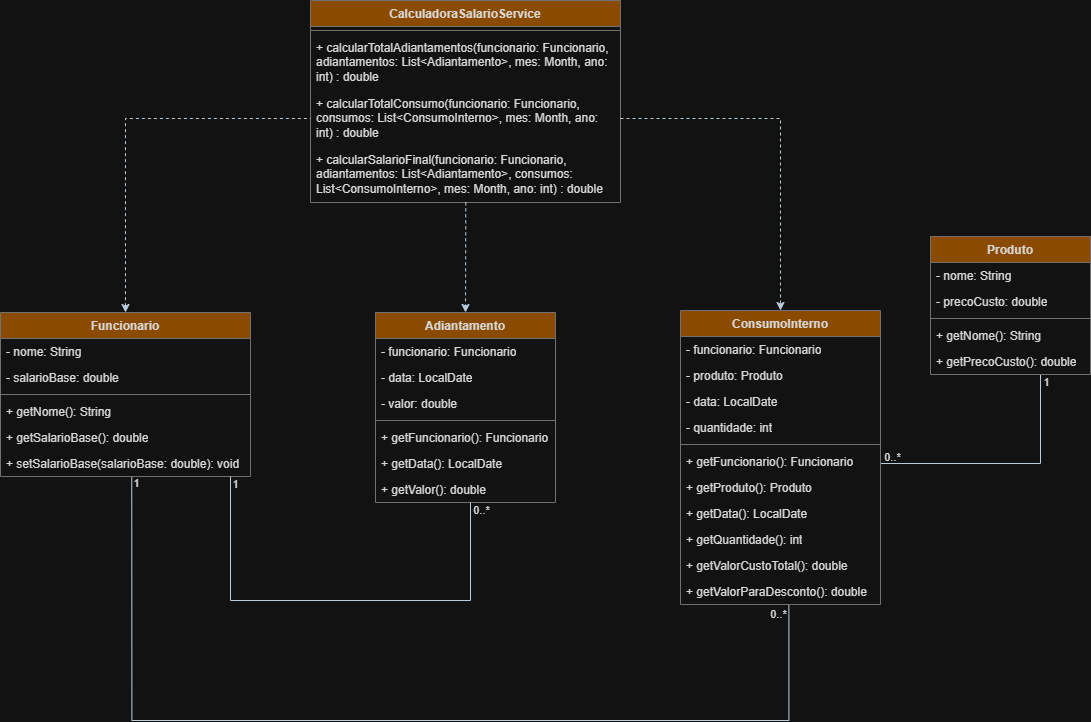

The diagram above was exported from draw.io. Its source (the exported page's mxGraphModel, read from the mxfile embedded in the PNG):
<mxGraphModel dx="1990" dy="1162" grid="1" gridSize="10" guides="1" tooltips="1" connect="1" arrows="1" fold="1" page="1" pageScale="1" pageWidth="1169" pageHeight="827" math="0" shadow="0">
  <root>
    <mxCell id="0" />
    <mxCell id="1" parent="0" />
    <mxCell id="PRNiosEf3bPMJp4zPliy-44" edge="1" parent="1" source="PRNiosEf3bPMJp4zPliy-23" style="edgeStyle=orthogonalEdgeStyle;rounded=0;orthogonalLoop=1;jettySize=auto;html=1;exitX=0.525;exitY=0.982;exitDx=0;exitDy=0;exitPerimeter=0;endArrow=none;endFill=0;entryX=0.542;entryY=1.026;entryDx=0;entryDy=0;entryPerimeter=0;labelBackgroundColor=none;fontColor=default;strokeColor=#182E3E;" target="PRNiosEf3bPMJp4zPliy-38">
      <mxGeometry relative="1" as="geometry">
        <Array as="points">
          <mxPoint x="171" y="760" />
          <mxPoint x="828" y="760" />
        </Array>
        <mxPoint x="270" y="631.9999999999999" as="sourcePoint" />
        <mxPoint x="829" y="622" as="targetPoint" />
      </mxGeometry>
    </mxCell>
    <mxCell id="PRNiosEf3bPMJp4zPliy-45" connectable="0" parent="PRNiosEf3bPMJp4zPliy-44" style="edgeLabel;html=1;align=center;verticalAlign=middle;resizable=0;points=[];labelBackgroundColor=none;rounded=0;fontColor=#1A1A1A;" value="1" vertex="1">
      <mxGeometry relative="1" x="-0.9637" as="geometry">
        <mxPoint x="4" y="-12" as="offset" />
      </mxGeometry>
    </mxCell>
    <mxCell id="PRNiosEf3bPMJp4zPliy-46" connectable="0" parent="PRNiosEf3bPMJp4zPliy-44" style="edgeLabel;html=1;align=center;verticalAlign=middle;resizable=0;points=[];labelBackgroundColor=none;rounded=0;fontColor=#1A1A1A;" value="0..*" vertex="1">
      <mxGeometry relative="1" x="0.9485" as="geometry">
        <mxPoint x="-11" y="-18" as="offset" />
      </mxGeometry>
    </mxCell>
    <mxCell id="PRNiosEf3bPMJp4zPliy-1" parent="1" style="swimlane;fontStyle=1;align=center;verticalAlign=top;childLayout=stackLayout;horizontal=1;startSize=26;horizontalStack=0;resizeParent=1;resizeParentMax=0;resizeLast=0;collapsible=1;marginBottom=0;whiteSpace=wrap;html=1;labelBackgroundColor=none;rounded=0;fillColor=#F5AB50;strokeColor=#909090;fontColor=#1A1A1A;" value="Funcionario" vertex="1">
      <mxGeometry height="164" width="250" x="40" y="352" as="geometry" />
    </mxCell>
    <mxCell id="PRNiosEf3bPMJp4zPliy-2" parent="PRNiosEf3bPMJp4zPliy-1" style="text;align=left;verticalAlign=top;spacingLeft=4;spacingRight=4;overflow=hidden;rotatable=0;points=[[0,0.5],[1,0.5]];portConstraint=eastwest;whiteSpace=wrap;html=1;labelBackgroundColor=none;rounded=0;fontColor=#1A1A1A;" value="- nome: String" vertex="1">
      <mxGeometry height="26" width="250" y="26" as="geometry" />
    </mxCell>
    <mxCell id="PRNiosEf3bPMJp4zPliy-21" parent="PRNiosEf3bPMJp4zPliy-1" style="text;align=left;verticalAlign=top;spacingLeft=4;spacingRight=4;overflow=hidden;rotatable=0;points=[[0,0.5],[1,0.5]];portConstraint=eastwest;whiteSpace=wrap;html=1;labelBackgroundColor=none;rounded=0;fontColor=#1A1A1A;" value="- salarioBase: double" vertex="1">
      <mxGeometry height="26" width="250" y="52" as="geometry" />
    </mxCell>
    <mxCell id="PRNiosEf3bPMJp4zPliy-3" parent="PRNiosEf3bPMJp4zPliy-1" style="line;strokeWidth=1;align=left;verticalAlign=middle;spacingTop=-1;spacingLeft=3;spacingRight=3;rotatable=0;labelPosition=right;points=[];portConstraint=eastwest;labelBackgroundColor=none;rounded=0;fillColor=#F5AB50;strokeColor=#909090;fontColor=#1A1A1A;" value="" vertex="1">
      <mxGeometry height="8" width="250" y="78" as="geometry" />
    </mxCell>
    <mxCell id="PRNiosEf3bPMJp4zPliy-4" parent="PRNiosEf3bPMJp4zPliy-1" style="text;align=left;verticalAlign=top;spacingLeft=4;spacingRight=4;overflow=hidden;rotatable=0;points=[[0,0.5],[1,0.5]];portConstraint=eastwest;whiteSpace=wrap;html=1;labelBackgroundColor=none;rounded=0;fontColor=#1A1A1A;" value="+ getNome(): String" vertex="1">
      <mxGeometry height="26" width="250" y="86" as="geometry" />
    </mxCell>
    <mxCell id="PRNiosEf3bPMJp4zPliy-22" parent="PRNiosEf3bPMJp4zPliy-1" style="text;align=left;verticalAlign=top;spacingLeft=4;spacingRight=4;overflow=hidden;rotatable=0;points=[[0,0.5],[1,0.5]];portConstraint=eastwest;whiteSpace=wrap;html=1;labelBackgroundColor=none;rounded=0;fontColor=#1A1A1A;" value="+ getSalarioBase(): double" vertex="1">
      <mxGeometry height="26" width="250" y="112" as="geometry" />
    </mxCell>
    <mxCell id="PRNiosEf3bPMJp4zPliy-23" parent="PRNiosEf3bPMJp4zPliy-1" style="text;align=left;verticalAlign=top;spacingLeft=4;spacingRight=4;overflow=hidden;rotatable=0;points=[[0,0.5],[1,0.5]];portConstraint=eastwest;whiteSpace=wrap;html=1;labelBackgroundColor=none;rounded=0;fontColor=#1A1A1A;" value="+ setSalarioBase(salarioBase: double): void" vertex="1">
      <mxGeometry height="26" width="250" y="138" as="geometry" />
    </mxCell>
    <mxCell id="PRNiosEf3bPMJp4zPliy-5" parent="1" style="swimlane;fontStyle=1;align=center;verticalAlign=top;childLayout=stackLayout;horizontal=1;startSize=26;horizontalStack=0;resizeParent=1;resizeParentMax=0;resizeLast=0;collapsible=1;marginBottom=0;whiteSpace=wrap;html=1;labelBackgroundColor=none;rounded=0;fillColor=#F5AB50;strokeColor=#909090;fontColor=#1A1A1A;" value="Adiantamento" vertex="1">
      <mxGeometry height="190" width="180" x="415" y="352" as="geometry" />
    </mxCell>
    <mxCell id="PRNiosEf3bPMJp4zPliy-6" parent="PRNiosEf3bPMJp4zPliy-5" style="text;align=left;verticalAlign=top;spacingLeft=4;spacingRight=4;overflow=hidden;rotatable=0;points=[[0,0.5],[1,0.5]];portConstraint=eastwest;whiteSpace=wrap;html=1;labelBackgroundColor=none;rounded=0;fontColor=#1A1A1A;" value="- funcionario: Funcionario" vertex="1">
      <mxGeometry height="26" width="180" y="26" as="geometry" />
    </mxCell>
    <mxCell id="PRNiosEf3bPMJp4zPliy-24" parent="PRNiosEf3bPMJp4zPliy-5" style="text;align=left;verticalAlign=top;spacingLeft=4;spacingRight=4;overflow=hidden;rotatable=0;points=[[0,0.5],[1,0.5]];portConstraint=eastwest;whiteSpace=wrap;html=1;labelBackgroundColor=none;rounded=0;fontColor=#1A1A1A;" value="- data: LocalDate" vertex="1">
      <mxGeometry height="26" width="180" y="52" as="geometry" />
    </mxCell>
    <mxCell id="PRNiosEf3bPMJp4zPliy-26" parent="PRNiosEf3bPMJp4zPliy-5" style="text;align=left;verticalAlign=top;spacingLeft=4;spacingRight=4;overflow=hidden;rotatable=0;points=[[0,0.5],[1,0.5]];portConstraint=eastwest;whiteSpace=wrap;html=1;labelBackgroundColor=none;rounded=0;fontColor=#1A1A1A;" value="- valor: double" vertex="1">
      <mxGeometry height="26" width="180" y="78" as="geometry" />
    </mxCell>
    <mxCell id="PRNiosEf3bPMJp4zPliy-7" parent="PRNiosEf3bPMJp4zPliy-5" style="line;strokeWidth=1;align=left;verticalAlign=middle;spacingTop=-1;spacingLeft=3;spacingRight=3;rotatable=0;labelPosition=right;points=[];portConstraint=eastwest;labelBackgroundColor=none;rounded=0;fillColor=#F5AB50;strokeColor=#909090;fontColor=#1A1A1A;" value="" vertex="1">
      <mxGeometry height="8" width="180" y="104" as="geometry" />
    </mxCell>
    <mxCell id="PRNiosEf3bPMJp4zPliy-8" parent="PRNiosEf3bPMJp4zPliy-5" style="text;align=left;verticalAlign=top;spacingLeft=4;spacingRight=4;overflow=hidden;rotatable=0;points=[[0,0.5],[1,0.5]];portConstraint=eastwest;whiteSpace=wrap;html=1;labelBackgroundColor=none;rounded=0;fontColor=#1A1A1A;" value="+ getFuncionario(): Funcionario" vertex="1">
      <mxGeometry height="26" width="180" y="112" as="geometry" />
    </mxCell>
    <mxCell id="PRNiosEf3bPMJp4zPliy-27" parent="PRNiosEf3bPMJp4zPliy-5" style="text;align=left;verticalAlign=top;spacingLeft=4;spacingRight=4;overflow=hidden;rotatable=0;points=[[0,0.5],[1,0.5]];portConstraint=eastwest;whiteSpace=wrap;html=1;labelBackgroundColor=none;rounded=0;fontColor=#1A1A1A;" value="+ getData(): LocalDate" vertex="1">
      <mxGeometry height="26" width="180" y="138" as="geometry" />
    </mxCell>
    <mxCell id="PRNiosEf3bPMJp4zPliy-28" parent="PRNiosEf3bPMJp4zPliy-5" style="text;align=left;verticalAlign=top;spacingLeft=4;spacingRight=4;overflow=hidden;rotatable=0;points=[[0,0.5],[1,0.5]];portConstraint=eastwest;whiteSpace=wrap;html=1;labelBackgroundColor=none;rounded=0;fontColor=#1A1A1A;" value="+ getValor(): double" vertex="1">
      <mxGeometry height="26" width="180" y="164" as="geometry" />
    </mxCell>
    <mxCell id="PRNiosEf3bPMJp4zPliy-47" edge="1" parent="1" source="PRNiosEf3bPMJp4zPliy-9" style="edgeStyle=orthogonalEdgeStyle;rounded=0;orthogonalLoop=1;jettySize=auto;html=1;endArrow=none;endFill=0;entryX=1;entryY=0.5;entryDx=0;entryDy=0;labelBackgroundColor=none;fontColor=default;strokeColor=#182E3E;" target="PRNiosEf3bPMJp4zPliy-16">
      <mxGeometry relative="1" as="geometry">
        <Array as="points">
          <mxPoint x="1080" y="503" />
          <mxPoint x="920" y="503" />
        </Array>
      </mxGeometry>
    </mxCell>
    <mxCell id="PRNiosEf3bPMJp4zPliy-48" connectable="0" parent="PRNiosEf3bPMJp4zPliy-47" style="edgeLabel;html=1;align=center;verticalAlign=middle;resizable=0;points=[];labelBackgroundColor=none;rounded=0;fontColor=#1A1A1A;" value="1" vertex="1">
      <mxGeometry relative="1" x="-0.8209" y="2" as="geometry">
        <mxPoint x="3" y="-15" as="offset" />
      </mxGeometry>
    </mxCell>
    <mxCell id="PRNiosEf3bPMJp4zPliy-49" connectable="0" parent="PRNiosEf3bPMJp4zPliy-47" style="edgeLabel;html=1;align=center;verticalAlign=middle;resizable=0;points=[];labelBackgroundColor=none;rounded=0;fontColor=#1A1A1A;" value="0..*" vertex="1">
      <mxGeometry relative="1" x="0.7895" y="1" as="geometry">
        <mxPoint x="-14" y="-8" as="offset" />
      </mxGeometry>
    </mxCell>
    <mxCell id="PRNiosEf3bPMJp4zPliy-9" parent="1" style="swimlane;fontStyle=1;align=center;verticalAlign=top;childLayout=stackLayout;horizontal=1;startSize=26;horizontalStack=0;resizeParent=1;resizeParentMax=0;resizeLast=0;collapsible=1;marginBottom=0;whiteSpace=wrap;html=1;labelBackgroundColor=none;rounded=0;fillColor=#F5AB50;strokeColor=#909090;fontColor=#1A1A1A;" value="Produto" vertex="1">
      <mxGeometry height="138" width="160" x="970" y="276" as="geometry" />
    </mxCell>
    <mxCell id="PRNiosEf3bPMJp4zPliy-10" parent="PRNiosEf3bPMJp4zPliy-9" style="text;align=left;verticalAlign=top;spacingLeft=4;spacingRight=4;overflow=hidden;rotatable=0;points=[[0,0.5],[1,0.5]];portConstraint=eastwest;whiteSpace=wrap;html=1;labelBackgroundColor=none;rounded=0;fontColor=#1A1A1A;" value="- nome: String" vertex="1">
      <mxGeometry height="26" width="160" y="26" as="geometry" />
    </mxCell>
    <mxCell id="PRNiosEf3bPMJp4zPliy-29" parent="PRNiosEf3bPMJp4zPliy-9" style="text;align=left;verticalAlign=top;spacingLeft=4;spacingRight=4;overflow=hidden;rotatable=0;points=[[0,0.5],[1,0.5]];portConstraint=eastwest;whiteSpace=wrap;html=1;labelBackgroundColor=none;rounded=0;fontColor=#1A1A1A;" value="- precoCusto: double" vertex="1">
      <mxGeometry height="26" width="160" y="52" as="geometry" />
    </mxCell>
    <mxCell id="PRNiosEf3bPMJp4zPliy-11" parent="PRNiosEf3bPMJp4zPliy-9" style="line;strokeWidth=1;align=left;verticalAlign=middle;spacingTop=-1;spacingLeft=3;spacingRight=3;rotatable=0;labelPosition=right;points=[];portConstraint=eastwest;labelBackgroundColor=none;rounded=0;fillColor=#F5AB50;strokeColor=#909090;fontColor=#1A1A1A;" value="" vertex="1">
      <mxGeometry height="8" width="160" y="78" as="geometry" />
    </mxCell>
    <mxCell id="PRNiosEf3bPMJp4zPliy-12" parent="PRNiosEf3bPMJp4zPliy-9" style="text;align=left;verticalAlign=top;spacingLeft=4;spacingRight=4;overflow=hidden;rotatable=0;points=[[0,0.5],[1,0.5]];portConstraint=eastwest;whiteSpace=wrap;html=1;labelBackgroundColor=none;rounded=0;fontColor=#1A1A1A;" value="+ getNome(): String" vertex="1">
      <mxGeometry height="26" width="160" y="86" as="geometry" />
    </mxCell>
    <mxCell id="PRNiosEf3bPMJp4zPliy-30" parent="PRNiosEf3bPMJp4zPliy-9" style="text;align=left;verticalAlign=top;spacingLeft=4;spacingRight=4;overflow=hidden;rotatable=0;points=[[0,0.5],[1,0.5]];portConstraint=eastwest;whiteSpace=wrap;html=1;labelBackgroundColor=none;rounded=0;fontColor=#1A1A1A;" value="+ getPrecoCusto(): double" vertex="1">
      <mxGeometry height="26" width="160" y="112" as="geometry" />
    </mxCell>
    <mxCell id="PRNiosEf3bPMJp4zPliy-13" parent="1" style="swimlane;fontStyle=1;align=center;verticalAlign=top;childLayout=stackLayout;horizontal=1;startSize=26;horizontalStack=0;resizeParent=1;resizeParentMax=0;resizeLast=0;collapsible=1;marginBottom=0;whiteSpace=wrap;html=1;labelBackgroundColor=none;rounded=0;fillColor=#F5AB50;strokeColor=#909090;fontColor=#1A1A1A;" value="ConsumoInterno" vertex="1">
      <mxGeometry height="294" width="200" x="720" y="350" as="geometry" />
    </mxCell>
    <mxCell id="PRNiosEf3bPMJp4zPliy-14" parent="PRNiosEf3bPMJp4zPliy-13" style="text;align=left;verticalAlign=top;spacingLeft=4;spacingRight=4;overflow=hidden;rotatable=0;points=[[0,0.5],[1,0.5]];portConstraint=eastwest;whiteSpace=wrap;html=1;labelBackgroundColor=none;rounded=0;fontColor=#1A1A1A;" value="- funcionario: Funcionario" vertex="1">
      <mxGeometry height="26" width="200" y="26" as="geometry" />
    </mxCell>
    <mxCell id="PRNiosEf3bPMJp4zPliy-31" parent="PRNiosEf3bPMJp4zPliy-13" style="text;align=left;verticalAlign=top;spacingLeft=4;spacingRight=4;overflow=hidden;rotatable=0;points=[[0,0.5],[1,0.5]];portConstraint=eastwest;whiteSpace=wrap;html=1;labelBackgroundColor=none;rounded=0;fontColor=#1A1A1A;" value="- produto: Produto" vertex="1">
      <mxGeometry height="26" width="200" y="52" as="geometry" />
    </mxCell>
    <mxCell id="PRNiosEf3bPMJp4zPliy-32" parent="PRNiosEf3bPMJp4zPliy-13" style="text;align=left;verticalAlign=top;spacingLeft=4;spacingRight=4;overflow=hidden;rotatable=0;points=[[0,0.5],[1,0.5]];portConstraint=eastwest;whiteSpace=wrap;html=1;labelBackgroundColor=none;rounded=0;fontColor=#1A1A1A;" value="- data: LocalDate" vertex="1">
      <mxGeometry height="26" width="200" y="78" as="geometry" />
    </mxCell>
    <mxCell id="PRNiosEf3bPMJp4zPliy-33" parent="PRNiosEf3bPMJp4zPliy-13" style="text;align=left;verticalAlign=top;spacingLeft=4;spacingRight=4;overflow=hidden;rotatable=0;points=[[0,0.5],[1,0.5]];portConstraint=eastwest;whiteSpace=wrap;html=1;labelBackgroundColor=none;rounded=0;fontColor=#1A1A1A;" value="- quantidade: int" vertex="1">
      <mxGeometry height="26" width="200" y="104" as="geometry" />
    </mxCell>
    <mxCell id="PRNiosEf3bPMJp4zPliy-15" parent="PRNiosEf3bPMJp4zPliy-13" style="line;strokeWidth=1;align=left;verticalAlign=middle;spacingTop=-1;spacingLeft=3;spacingRight=3;rotatable=0;labelPosition=right;points=[];portConstraint=eastwest;labelBackgroundColor=none;rounded=0;fillColor=#F5AB50;strokeColor=#909090;fontColor=#1A1A1A;" value="" vertex="1">
      <mxGeometry height="8" width="200" y="130" as="geometry" />
    </mxCell>
    <mxCell id="PRNiosEf3bPMJp4zPliy-16" parent="PRNiosEf3bPMJp4zPliy-13" style="text;align=left;verticalAlign=top;spacingLeft=4;spacingRight=4;overflow=hidden;rotatable=0;points=[[0,0.5],[1,0.5]];portConstraint=eastwest;whiteSpace=wrap;html=1;labelBackgroundColor=none;rounded=0;fontColor=#1A1A1A;" value="+ getFuncionario(): Funcionario&lt;div&gt;&lt;br&gt;&lt;/div&gt;" vertex="1">
      <mxGeometry height="26" width="200" y="138" as="geometry" />
    </mxCell>
    <mxCell id="PRNiosEf3bPMJp4zPliy-34" parent="PRNiosEf3bPMJp4zPliy-13" style="text;align=left;verticalAlign=top;spacingLeft=4;spacingRight=4;overflow=hidden;rotatable=0;points=[[0,0.5],[1,0.5]];portConstraint=eastwest;whiteSpace=wrap;html=1;labelBackgroundColor=none;rounded=0;fontColor=#1A1A1A;" value="+ getProduto(): Produto" vertex="1">
      <mxGeometry height="26" width="200" y="164" as="geometry" />
    </mxCell>
    <mxCell id="PRNiosEf3bPMJp4zPliy-35" parent="PRNiosEf3bPMJp4zPliy-13" style="text;align=left;verticalAlign=top;spacingLeft=4;spacingRight=4;overflow=hidden;rotatable=0;points=[[0,0.5],[1,0.5]];portConstraint=eastwest;whiteSpace=wrap;html=1;labelBackgroundColor=none;rounded=0;fontColor=#1A1A1A;" value="+ getData(): LocalDate" vertex="1">
      <mxGeometry height="26" width="200" y="190" as="geometry" />
    </mxCell>
    <mxCell id="PRNiosEf3bPMJp4zPliy-36" parent="PRNiosEf3bPMJp4zPliy-13" style="text;align=left;verticalAlign=top;spacingLeft=4;spacingRight=4;overflow=hidden;rotatable=0;points=[[0,0.5],[1,0.5]];portConstraint=eastwest;whiteSpace=wrap;html=1;labelBackgroundColor=none;rounded=0;fontColor=#1A1A1A;" value="+ getQuantidade(): int" vertex="1">
      <mxGeometry height="26" width="200" y="216" as="geometry" />
    </mxCell>
    <mxCell id="PRNiosEf3bPMJp4zPliy-37" parent="PRNiosEf3bPMJp4zPliy-13" style="text;align=left;verticalAlign=top;spacingLeft=4;spacingRight=4;overflow=hidden;rotatable=0;points=[[0,0.5],[1,0.5]];portConstraint=eastwest;whiteSpace=wrap;html=1;labelBackgroundColor=none;rounded=0;fontColor=#1A1A1A;" value="+ getValorCustoTotal(): double" vertex="1">
      <mxGeometry height="26" width="200" y="242" as="geometry" />
    </mxCell>
    <mxCell id="PRNiosEf3bPMJp4zPliy-38" parent="PRNiosEf3bPMJp4zPliy-13" style="text;align=left;verticalAlign=top;spacingLeft=4;spacingRight=4;overflow=hidden;rotatable=0;points=[[0,0.5],[1,0.5]];portConstraint=eastwest;whiteSpace=wrap;html=1;labelBackgroundColor=none;rounded=0;fontColor=#1A1A1A;" value="+ getValorParaDesconto(): double" vertex="1">
      <mxGeometry height="26" width="200" y="268" as="geometry" />
    </mxCell>
    <mxCell id="PRNiosEf3bPMJp4zPliy-17" parent="1" style="swimlane;fontStyle=1;align=center;verticalAlign=top;childLayout=stackLayout;horizontal=1;startSize=26;horizontalStack=0;resizeParent=1;resizeParentMax=0;resizeLast=0;collapsible=1;marginBottom=0;whiteSpace=wrap;html=1;labelBackgroundColor=none;rounded=0;fillColor=#F5AB50;strokeColor=#909090;fontColor=#1A1A1A;" value="CalculadoraSalarioService" vertex="1">
      <mxGeometry height="202" width="310" x="350" y="40" as="geometry" />
    </mxCell>
    <mxCell id="PRNiosEf3bPMJp4zPliy-19" parent="PRNiosEf3bPMJp4zPliy-17" style="line;strokeWidth=1;align=left;verticalAlign=middle;spacingTop=-1;spacingLeft=3;spacingRight=3;rotatable=0;labelPosition=right;points=[];portConstraint=eastwest;labelBackgroundColor=none;rounded=0;fillColor=#F5AB50;strokeColor=#909090;fontColor=#1A1A1A;" value="" vertex="1">
      <mxGeometry height="8" width="310" y="26" as="geometry" />
    </mxCell>
    <mxCell id="PRNiosEf3bPMJp4zPliy-20" parent="PRNiosEf3bPMJp4zPliy-17" style="text;align=left;verticalAlign=top;spacingLeft=4;spacingRight=4;overflow=hidden;rotatable=0;points=[[0,0.5],[1,0.5]];portConstraint=eastwest;whiteSpace=wrap;html=1;labelBackgroundColor=none;rounded=0;fontColor=#1A1A1A;" value="&lt;span style=&quot;white-space: pre-wrap;&quot;&gt;+ calcularTotalAdiantamentos(funcionario: Funcionario, adiantamentos: List&amp;lt;Adiantamento&amp;gt;, mes: Month, ano: int) : double&lt;/span&gt;" vertex="1">
      <mxGeometry height="56" width="310" y="34" as="geometry" />
    </mxCell>
    <mxCell id="PRNiosEf3bPMJp4zPliy-39" parent="PRNiosEf3bPMJp4zPliy-17" style="text;align=left;verticalAlign=top;spacingLeft=4;spacingRight=4;overflow=hidden;rotatable=0;points=[[0,0.5],[1,0.5]];portConstraint=eastwest;whiteSpace=wrap;html=1;labelBackgroundColor=none;rounded=0;fontColor=#1A1A1A;" value="&lt;span style=&quot;white-space: pre-wrap;&quot;&gt;+ calcularTotalConsumo(funcionario: Funcionario, consumos: List&amp;lt;ConsumoInterno&amp;gt;, mes: Month, ano: int) : double&lt;/span&gt;" vertex="1">
      <mxGeometry height="56" width="310" y="90" as="geometry" />
    </mxCell>
    <mxCell id="PRNiosEf3bPMJp4zPliy-40" parent="PRNiosEf3bPMJp4zPliy-17" style="text;align=left;verticalAlign=top;spacingLeft=4;spacingRight=4;overflow=hidden;rotatable=0;points=[[0,0.5],[1,0.5]];portConstraint=eastwest;whiteSpace=wrap;html=1;labelBackgroundColor=none;rounded=0;fontColor=#1A1A1A;" value="&lt;span style=&quot;white-space: pre-wrap;&quot;&gt;+ calcularSalarioFinal(funcionario: Funcionario, adiantamentos: List&amp;lt;Adiantamento&amp;gt;, consumos: List&amp;lt;ConsumoInterno&amp;gt;, mes: Month, ano: int) : double&lt;/span&gt;" vertex="1">
      <mxGeometry height="56" width="310" y="146" as="geometry" />
    </mxCell>
    <mxCell id="PRNiosEf3bPMJp4zPliy-41" edge="1" parent="1" source="PRNiosEf3bPMJp4zPliy-1" style="edgeStyle=orthogonalEdgeStyle;rounded=0;orthogonalLoop=1;jettySize=auto;html=1;endArrow=none;endFill=0;labelBackgroundColor=none;fontColor=default;strokeColor=#182E3E;">
      <mxGeometry relative="1" as="geometry">
        <Array as="points">
          <mxPoint x="270" y="640" />
          <mxPoint x="510" y="640" />
        </Array>
        <mxPoint x="510" y="542" as="targetPoint" />
      </mxGeometry>
    </mxCell>
    <mxCell id="PRNiosEf3bPMJp4zPliy-42" connectable="0" parent="PRNiosEf3bPMJp4zPliy-41" style="edgeLabel;html=1;align=center;verticalAlign=middle;resizable=0;points=[];labelBackgroundColor=none;rounded=0;fontColor=#1A1A1A;" value="1" vertex="1">
      <mxGeometry relative="1" x="-0.9325" y="-1" as="geometry">
        <mxPoint x="5" y="-9" as="offset" />
      </mxGeometry>
    </mxCell>
    <mxCell id="PRNiosEf3bPMJp4zPliy-43" connectable="0" parent="PRNiosEf3bPMJp4zPliy-41" style="edgeLabel;html=1;align=center;verticalAlign=middle;resizable=0;points=[];labelBackgroundColor=none;rounded=0;fontColor=#1A1A1A;" value="0..*" vertex="1">
      <mxGeometry relative="1" x="0.9113" y="-1" as="geometry">
        <mxPoint x="9" y="-13" as="offset" />
      </mxGeometry>
    </mxCell>
    <mxCell id="PRNiosEf3bPMJp4zPliy-50" edge="1" parent="1" source="PRNiosEf3bPMJp4zPliy-1" style="edgeStyle=orthogonalEdgeStyle;rounded=0;orthogonalLoop=1;jettySize=auto;html=1;exitX=0.5;exitY=0;exitDx=0;exitDy=0;entryX=0;entryY=0.5;entryDx=0;entryDy=0;dashed=1;startArrow=classic;startFill=1;endArrow=none;endFill=0;labelBackgroundColor=none;fontColor=default;strokeColor=#182E3E;" target="PRNiosEf3bPMJp4zPliy-39">
      <mxGeometry relative="1" as="geometry" />
    </mxCell>
    <mxCell id="PRNiosEf3bPMJp4zPliy-52" edge="1" parent="1" source="PRNiosEf3bPMJp4zPliy-40" style="edgeStyle=orthogonalEdgeStyle;rounded=0;orthogonalLoop=1;jettySize=auto;html=1;entryX=0.5;entryY=0;entryDx=0;entryDy=0;dashed=1;exitX=0.501;exitY=0.997;exitDx=0;exitDy=0;exitPerimeter=0;labelBackgroundColor=none;fontColor=default;strokeColor=#182E3E;" target="PRNiosEf3bPMJp4zPliy-5">
      <mxGeometry relative="1" as="geometry">
        <Array as="points">
          <mxPoint x="505" y="243" />
          <mxPoint x="505" y="243" />
        </Array>
        <mxPoint x="510" y="243" as="sourcePoint" />
      </mxGeometry>
    </mxCell>
    <mxCell id="PRNiosEf3bPMJp4zPliy-53" edge="1" parent="1" source="PRNiosEf3bPMJp4zPliy-39" style="edgeStyle=orthogonalEdgeStyle;rounded=0;orthogonalLoop=1;jettySize=auto;html=1;exitX=1;exitY=0.5;exitDx=0;exitDy=0;entryX=0.5;entryY=0;entryDx=0;entryDy=0;dashed=1;labelBackgroundColor=none;fontColor=default;strokeColor=#182E3E;" target="PRNiosEf3bPMJp4zPliy-13">
      <mxGeometry relative="1" as="geometry" />
    </mxCell>
  </root>
</mxGraphModel>